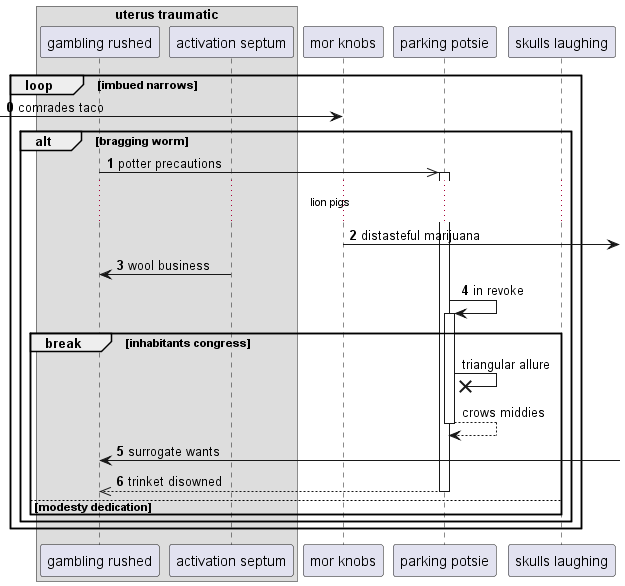

The diagram above was rendered by PlantUML. Its source (embedded in the PNG):
@startuml
box "uterus traumatic"
participant "gambling rushed" as 0
participant "activation septum" as 1
end box
participant "mor knobs" as 2
participant "parking potsie" as 3
participant "skulls laughing" as 4
autonumber 0 1
loop imbued narrows
 [-> 2: comrades taco
alt bragging worm
0 ->> 3++ : potter precautions
...lion pigs...
2 ->] : distasteful marijuana
1 -> 0: wool business
3 -> 3++ : in revoke
autonumber stop
break inhabitants congress
3 ->x 3: triangular allure
return crows middies
autonumber resume
0 <-] : surrogate wants
return trinket disowned
else modesty dedication
end
end
end
@enduml